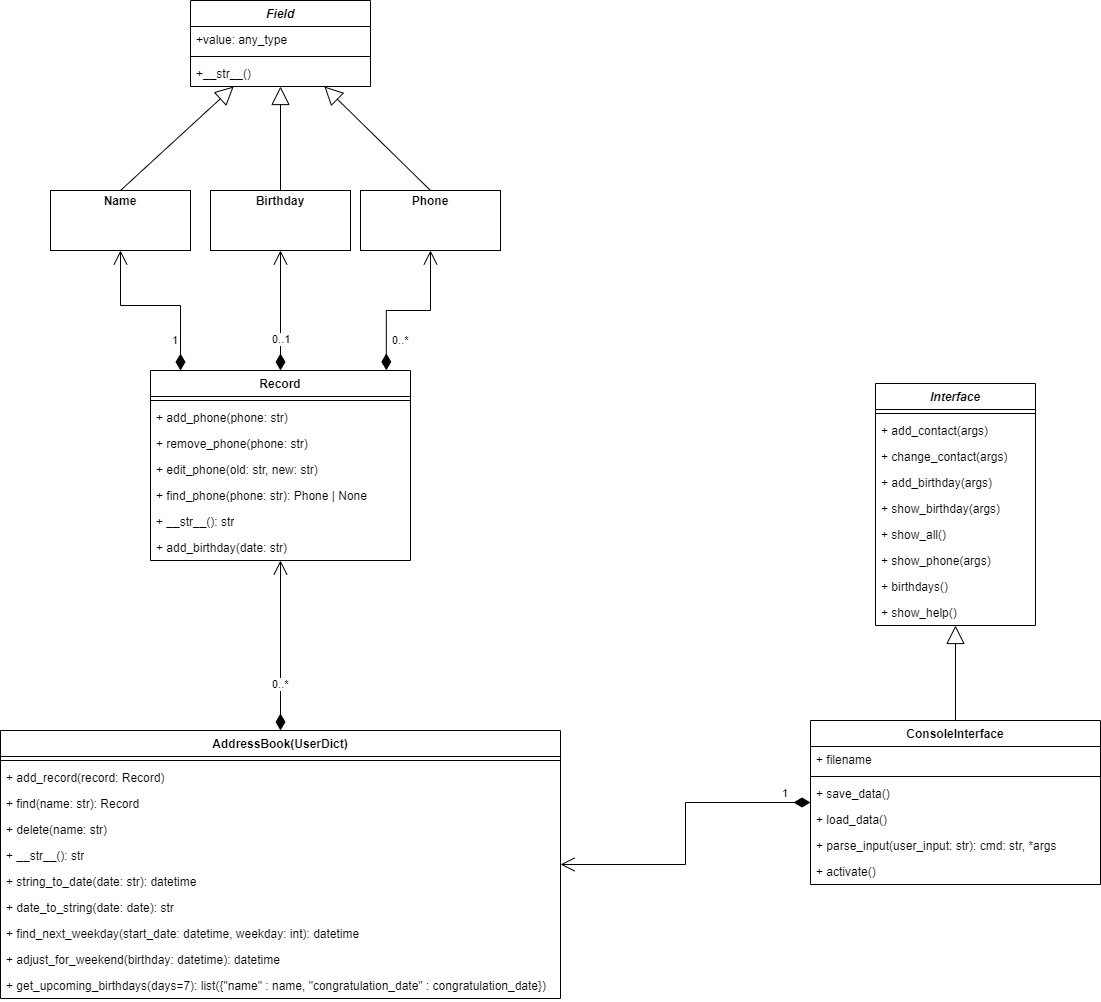

The diagram above was exported from draw.io. Its source (the exported page's mxGraphModel, read from the mxfile embedded in the PNG):
<mxGraphModel dx="1222" dy="686" grid="1" gridSize="10" guides="1" tooltips="1" connect="1" arrows="1" fold="1" page="1" pageScale="1" pageWidth="827" pageHeight="1169" math="0" shadow="0">
  <root>
    <mxCell id="0" />
    <mxCell id="1" parent="0" />
    <mxCell id="alGDJu8gMkzg-6kXHpoS-2" value="&lt;i&gt;Field&lt;/i&gt;" style="swimlane;fontStyle=1;align=center;verticalAlign=top;childLayout=stackLayout;horizontal=1;startSize=26;horizontalStack=0;resizeParent=1;resizeParentMax=0;resizeLast=0;collapsible=1;marginBottom=0;whiteSpace=wrap;html=1;" vertex="1" parent="1">
      <mxGeometry x="350" width="180" height="86" as="geometry">
        <mxRectangle x="300" y="90" width="100" height="30" as="alternateBounds" />
      </mxGeometry>
    </mxCell>
    <mxCell id="alGDJu8gMkzg-6kXHpoS-3" value="+value: any_type" style="text;strokeColor=none;fillColor=none;align=left;verticalAlign=top;spacingLeft=4;spacingRight=4;overflow=hidden;rotatable=0;points=[[0,0.5],[1,0.5]];portConstraint=eastwest;whiteSpace=wrap;html=1;" vertex="1" parent="alGDJu8gMkzg-6kXHpoS-2">
      <mxGeometry y="26" width="180" height="26" as="geometry" />
    </mxCell>
    <mxCell id="alGDJu8gMkzg-6kXHpoS-4" value="" style="line;strokeWidth=1;fillColor=none;align=left;verticalAlign=middle;spacingTop=-1;spacingLeft=3;spacingRight=3;rotatable=0;labelPosition=right;points=[];portConstraint=eastwest;strokeColor=inherit;" vertex="1" parent="alGDJu8gMkzg-6kXHpoS-2">
      <mxGeometry y="52" width="180" height="8" as="geometry" />
    </mxCell>
    <mxCell id="alGDJu8gMkzg-6kXHpoS-5" value="+__str__()" style="text;strokeColor=none;fillColor=none;align=left;verticalAlign=top;spacingLeft=4;spacingRight=4;overflow=hidden;rotatable=0;points=[[0,0.5],[1,0.5]];portConstraint=eastwest;whiteSpace=wrap;html=1;" vertex="1" parent="alGDJu8gMkzg-6kXHpoS-2">
      <mxGeometry y="60" width="180" height="26" as="geometry" />
    </mxCell>
    <mxCell id="alGDJu8gMkzg-6kXHpoS-11" value="&lt;p style=&quot;margin:0px;margin-top:4px;text-align:center;&quot;&gt;&lt;b&gt;Name&lt;/b&gt;&lt;/p&gt;" style="verticalAlign=top;align=left;overflow=fill;html=1;whiteSpace=wrap;direction=west;" vertex="1" parent="1">
      <mxGeometry x="210" y="190" width="140" height="60" as="geometry" />
    </mxCell>
    <mxCell id="alGDJu8gMkzg-6kXHpoS-14" value="&lt;p style=&quot;margin:0px;margin-top:4px;text-align:center;&quot;&gt;&lt;b&gt;Birthday&lt;/b&gt;&lt;/p&gt;" style="verticalAlign=top;align=left;overflow=fill;html=1;whiteSpace=wrap;" vertex="1" parent="1">
      <mxGeometry x="370" y="190" width="140" height="60" as="geometry" />
    </mxCell>
    <mxCell id="alGDJu8gMkzg-6kXHpoS-20" value="" style="endArrow=block;endSize=16;endFill=0;html=1;rounded=0;exitX=0.5;exitY=0;exitDx=0;exitDy=0;" edge="1" parent="1" source="alGDJu8gMkzg-6kXHpoS-14" target="alGDJu8gMkzg-6kXHpoS-2">
      <mxGeometry width="160" relative="1" as="geometry">
        <mxPoint x="350" y="150" as="sourcePoint" />
        <mxPoint x="510" y="150" as="targetPoint" />
      </mxGeometry>
    </mxCell>
    <mxCell id="alGDJu8gMkzg-6kXHpoS-22" value="" style="endArrow=block;endSize=16;endFill=0;html=1;rounded=0;exitX=0.5;exitY=1;exitDx=0;exitDy=0;" edge="1" parent="1" source="alGDJu8gMkzg-6kXHpoS-11" target="alGDJu8gMkzg-6kXHpoS-2">
      <mxGeometry x="-0.0045" y="-2" width="160" relative="1" as="geometry">
        <mxPoint x="170" y="130" as="sourcePoint" />
        <mxPoint x="330" y="130" as="targetPoint" />
        <mxPoint as="offset" />
      </mxGeometry>
    </mxCell>
    <mxCell id="alGDJu8gMkzg-6kXHpoS-24" value="&lt;p style=&quot;margin:0px;margin-top:4px;text-align:center;&quot;&gt;&lt;b&gt;Phone&lt;/b&gt;&lt;/p&gt;" style="verticalAlign=top;align=left;overflow=fill;html=1;whiteSpace=wrap;" vertex="1" parent="1">
      <mxGeometry x="520" y="190" width="140" height="60" as="geometry" />
    </mxCell>
    <mxCell id="alGDJu8gMkzg-6kXHpoS-25" value="" style="endArrow=block;endSize=16;endFill=0;html=1;rounded=0;exitX=0.5;exitY=0;exitDx=0;exitDy=0;" edge="1" parent="1" source="alGDJu8gMkzg-6kXHpoS-24" target="alGDJu8gMkzg-6kXHpoS-2">
      <mxGeometry width="160" relative="1" as="geometry">
        <mxPoint x="610" y="154" as="sourcePoint" />
        <mxPoint x="610" y="10" as="targetPoint" />
      </mxGeometry>
    </mxCell>
    <mxCell id="alGDJu8gMkzg-6kXHpoS-26" value="Record" style="swimlane;fontStyle=1;align=center;verticalAlign=top;childLayout=stackLayout;horizontal=1;startSize=26;horizontalStack=0;resizeParent=1;resizeParentMax=0;resizeLast=0;collapsible=1;marginBottom=0;whiteSpace=wrap;html=1;" vertex="1" parent="1">
      <mxGeometry x="310" y="370" width="260" height="190" as="geometry" />
    </mxCell>
    <mxCell id="alGDJu8gMkzg-6kXHpoS-28" value="" style="line;strokeWidth=1;fillColor=none;align=left;verticalAlign=middle;spacingTop=-1;spacingLeft=3;spacingRight=3;rotatable=0;labelPosition=right;points=[];portConstraint=eastwest;strokeColor=inherit;" vertex="1" parent="alGDJu8gMkzg-6kXHpoS-26">
      <mxGeometry y="26" width="260" height="8" as="geometry" />
    </mxCell>
    <mxCell id="alGDJu8gMkzg-6kXHpoS-32" value="+ add_phone(phone: str)" style="text;strokeColor=none;fillColor=none;align=left;verticalAlign=top;spacingLeft=4;spacingRight=4;overflow=hidden;rotatable=0;points=[[0,0.5],[1,0.5]];portConstraint=eastwest;whiteSpace=wrap;html=1;" vertex="1" parent="alGDJu8gMkzg-6kXHpoS-26">
      <mxGeometry y="34" width="260" height="26" as="geometry" />
    </mxCell>
    <mxCell id="alGDJu8gMkzg-6kXHpoS-33" value="+ remove_phone(phone: str)" style="text;strokeColor=none;fillColor=none;align=left;verticalAlign=top;spacingLeft=4;spacingRight=4;overflow=hidden;rotatable=0;points=[[0,0.5],[1,0.5]];portConstraint=eastwest;whiteSpace=wrap;html=1;" vertex="1" parent="alGDJu8gMkzg-6kXHpoS-26">
      <mxGeometry y="60" width="260" height="26" as="geometry" />
    </mxCell>
    <mxCell id="alGDJu8gMkzg-6kXHpoS-36" value="+ edit_phone(old: str, new: str)" style="text;strokeColor=none;fillColor=none;align=left;verticalAlign=top;spacingLeft=4;spacingRight=4;overflow=hidden;rotatable=0;points=[[0,0.5],[1,0.5]];portConstraint=eastwest;whiteSpace=wrap;html=1;" vertex="1" parent="alGDJu8gMkzg-6kXHpoS-26">
      <mxGeometry y="86" width="260" height="26" as="geometry" />
    </mxCell>
    <mxCell id="alGDJu8gMkzg-6kXHpoS-34" value="+ find_phone(phone: str): Phone | None" style="text;strokeColor=none;fillColor=none;align=left;verticalAlign=top;spacingLeft=4;spacingRight=4;overflow=hidden;rotatable=0;points=[[0,0.5],[1,0.5]];portConstraint=eastwest;whiteSpace=wrap;html=1;" vertex="1" parent="alGDJu8gMkzg-6kXHpoS-26">
      <mxGeometry y="112" width="260" height="26" as="geometry" />
    </mxCell>
    <mxCell id="alGDJu8gMkzg-6kXHpoS-35" value="+ __str__(): str" style="text;strokeColor=none;fillColor=none;align=left;verticalAlign=top;spacingLeft=4;spacingRight=4;overflow=hidden;rotatable=0;points=[[0,0.5],[1,0.5]];portConstraint=eastwest;whiteSpace=wrap;html=1;" vertex="1" parent="alGDJu8gMkzg-6kXHpoS-26">
      <mxGeometry y="138" width="260" height="26" as="geometry" />
    </mxCell>
    <mxCell id="alGDJu8gMkzg-6kXHpoS-29" value="+ add_birthday(date: str)&amp;nbsp;" style="text;strokeColor=none;fillColor=none;align=left;verticalAlign=top;spacingLeft=4;spacingRight=4;overflow=hidden;rotatable=0;points=[[0,0.5],[1,0.5]];portConstraint=eastwest;whiteSpace=wrap;html=1;" vertex="1" parent="alGDJu8gMkzg-6kXHpoS-26">
      <mxGeometry y="164" width="260" height="26" as="geometry" />
    </mxCell>
    <mxCell id="alGDJu8gMkzg-6kXHpoS-40" value="1" style="endArrow=open;html=1;endSize=12;startArrow=diamondThin;startSize=14;startFill=1;edgeStyle=orthogonalEdgeStyle;align=left;verticalAlign=bottom;rounded=0;" edge="1" parent="1" source="alGDJu8gMkzg-6kXHpoS-26" target="alGDJu8gMkzg-6kXHpoS-11">
      <mxGeometry x="-0.7647" y="10" relative="1" as="geometry">
        <mxPoint x="130" y="430" as="sourcePoint" />
        <mxPoint x="210" y="320" as="targetPoint" />
        <Array as="points">
          <mxPoint x="340" y="305" />
          <mxPoint x="280" y="305" />
        </Array>
        <mxPoint as="offset" />
      </mxGeometry>
    </mxCell>
    <mxCell id="alGDJu8gMkzg-6kXHpoS-41" value="0..1" style="endArrow=open;html=1;endSize=12;startArrow=diamondThin;startSize=14;startFill=1;edgeStyle=orthogonalEdgeStyle;align=left;verticalAlign=bottom;rounded=0;exitX=0.5;exitY=0;exitDx=0;exitDy=0;" edge="1" parent="1" source="alGDJu8gMkzg-6kXHpoS-26" target="alGDJu8gMkzg-6kXHpoS-14">
      <mxGeometry x="-0.6364" y="10" relative="1" as="geometry">
        <mxPoint x="420.0699999999999" y="340" as="sourcePoint" />
        <mxPoint x="429.95" y="230" as="targetPoint" />
        <Array as="points" />
        <mxPoint as="offset" />
      </mxGeometry>
    </mxCell>
    <mxCell id="alGDJu8gMkzg-6kXHpoS-42" value="0..*" style="endArrow=open;html=1;endSize=12;startArrow=diamondThin;startSize=14;startFill=1;edgeStyle=orthogonalEdgeStyle;align=left;verticalAlign=bottom;rounded=0;exitX=0.907;exitY=-0.001;exitDx=0;exitDy=0;exitPerimeter=0;" edge="1" parent="1" source="alGDJu8gMkzg-6kXHpoS-26" target="alGDJu8gMkzg-6kXHpoS-24">
      <mxGeometry x="-0.7436" y="-4" relative="1" as="geometry">
        <mxPoint x="540" y="300" as="sourcePoint" />
        <mxPoint x="700" y="300" as="targetPoint" />
        <mxPoint as="offset" />
      </mxGeometry>
    </mxCell>
    <mxCell id="alGDJu8gMkzg-6kXHpoS-47" value="AddressBook(UserDict)" style="swimlane;fontStyle=1;align=center;verticalAlign=top;childLayout=stackLayout;horizontal=1;startSize=26;horizontalStack=0;resizeParent=1;resizeParentMax=0;resizeLast=0;collapsible=1;marginBottom=0;whiteSpace=wrap;html=1;" vertex="1" parent="1">
      <mxGeometry x="160" y="730" width="560" height="268" as="geometry" />
    </mxCell>
    <mxCell id="alGDJu8gMkzg-6kXHpoS-49" value="" style="line;strokeWidth=1;fillColor=none;align=left;verticalAlign=middle;spacingTop=-1;spacingLeft=3;spacingRight=3;rotatable=0;labelPosition=right;points=[];portConstraint=eastwest;strokeColor=inherit;" vertex="1" parent="alGDJu8gMkzg-6kXHpoS-47">
      <mxGeometry y="26" width="560" height="8" as="geometry" />
    </mxCell>
    <mxCell id="alGDJu8gMkzg-6kXHpoS-51" value="+ add_record(record: Record)" style="text;strokeColor=none;fillColor=none;align=left;verticalAlign=top;spacingLeft=4;spacingRight=4;overflow=hidden;rotatable=0;points=[[0,0.5],[1,0.5]];portConstraint=eastwest;whiteSpace=wrap;html=1;" vertex="1" parent="alGDJu8gMkzg-6kXHpoS-47">
      <mxGeometry y="34" width="560" height="26" as="geometry" />
    </mxCell>
    <mxCell id="alGDJu8gMkzg-6kXHpoS-52" value="+ find(name: str): Record" style="text;strokeColor=none;fillColor=none;align=left;verticalAlign=top;spacingLeft=4;spacingRight=4;overflow=hidden;rotatable=0;points=[[0,0.5],[1,0.5]];portConstraint=eastwest;whiteSpace=wrap;html=1;" vertex="1" parent="alGDJu8gMkzg-6kXHpoS-47">
      <mxGeometry y="60" width="560" height="26" as="geometry" />
    </mxCell>
    <mxCell id="alGDJu8gMkzg-6kXHpoS-56" value="+ delete(name: str)" style="text;strokeColor=none;fillColor=none;align=left;verticalAlign=top;spacingLeft=4;spacingRight=4;overflow=hidden;rotatable=0;points=[[0,0.5],[1,0.5]];portConstraint=eastwest;whiteSpace=wrap;html=1;" vertex="1" parent="alGDJu8gMkzg-6kXHpoS-47">
      <mxGeometry y="86" width="560" height="26" as="geometry" />
    </mxCell>
    <mxCell id="alGDJu8gMkzg-6kXHpoS-55" value="+ __str__(): str" style="text;strokeColor=none;fillColor=none;align=left;verticalAlign=top;spacingLeft=4;spacingRight=4;overflow=hidden;rotatable=0;points=[[0,0.5],[1,0.5]];portConstraint=eastwest;whiteSpace=wrap;html=1;" vertex="1" parent="alGDJu8gMkzg-6kXHpoS-47">
      <mxGeometry y="112" width="560" height="26" as="geometry" />
    </mxCell>
    <mxCell id="alGDJu8gMkzg-6kXHpoS-58" value="+ string_to_date(date: str): datetime" style="text;strokeColor=none;fillColor=none;align=left;verticalAlign=top;spacingLeft=4;spacingRight=4;overflow=hidden;rotatable=0;points=[[0,0.5],[1,0.5]];portConstraint=eastwest;whiteSpace=wrap;html=1;" vertex="1" parent="alGDJu8gMkzg-6kXHpoS-47">
      <mxGeometry y="138" width="560" height="26" as="geometry" />
    </mxCell>
    <mxCell id="alGDJu8gMkzg-6kXHpoS-57" value="+ date_to_string(date: date): str" style="text;strokeColor=none;fillColor=none;align=left;verticalAlign=top;spacingLeft=4;spacingRight=4;overflow=hidden;rotatable=0;points=[[0,0.5],[1,0.5]];portConstraint=eastwest;whiteSpace=wrap;html=1;" vertex="1" parent="alGDJu8gMkzg-6kXHpoS-47">
      <mxGeometry y="164" width="560" height="26" as="geometry" />
    </mxCell>
    <mxCell id="alGDJu8gMkzg-6kXHpoS-53" value="+ find_next_weekday(start_date: datetime, weekday: int): datetime&amp;nbsp;" style="text;strokeColor=none;fillColor=none;align=left;verticalAlign=top;spacingLeft=4;spacingRight=4;overflow=hidden;rotatable=0;points=[[0,0.5],[1,0.5]];portConstraint=eastwest;whiteSpace=wrap;html=1;" vertex="1" parent="alGDJu8gMkzg-6kXHpoS-47">
      <mxGeometry y="190" width="560" height="26" as="geometry" />
    </mxCell>
    <mxCell id="alGDJu8gMkzg-6kXHpoS-54" value="+ adjust_for_weekend(birthday: datetime): datetime" style="text;strokeColor=none;fillColor=none;align=left;verticalAlign=top;spacingLeft=4;spacingRight=4;overflow=hidden;rotatable=0;points=[[0,0.5],[1,0.5]];portConstraint=eastwest;whiteSpace=wrap;html=1;" vertex="1" parent="alGDJu8gMkzg-6kXHpoS-47">
      <mxGeometry y="216" width="560" height="26" as="geometry" />
    </mxCell>
    <mxCell id="alGDJu8gMkzg-6kXHpoS-50" value="+ get_upcoming_birthdays(days=7): list({&quot;name&quot; : name, &quot;congratulation_date&quot; : congratulation_date})" style="text;strokeColor=none;fillColor=none;align=left;verticalAlign=top;spacingLeft=4;spacingRight=4;overflow=hidden;rotatable=0;points=[[0,0.5],[1,0.5]];portConstraint=eastwest;whiteSpace=wrap;html=1;" vertex="1" parent="alGDJu8gMkzg-6kXHpoS-47">
      <mxGeometry y="242" width="560" height="26" as="geometry" />
    </mxCell>
    <mxCell id="alGDJu8gMkzg-6kXHpoS-59" value="0..*" style="endArrow=open;html=1;endSize=12;startArrow=diamondThin;startSize=14;startFill=1;edgeStyle=orthogonalEdgeStyle;align=left;verticalAlign=bottom;rounded=0;" edge="1" parent="1" source="alGDJu8gMkzg-6kXHpoS-47" target="alGDJu8gMkzg-6kXHpoS-26">
      <mxGeometry x="-0.5652" y="10" relative="1" as="geometry">
        <mxPoint x="200" y="680" as="sourcePoint" />
        <mxPoint x="360" y="680" as="targetPoint" />
        <mxPoint as="offset" />
      </mxGeometry>
    </mxCell>
    <mxCell id="alGDJu8gMkzg-6kXHpoS-60" value="&lt;i&gt;Interface&lt;/i&gt;" style="swimlane;fontStyle=1;align=center;verticalAlign=top;childLayout=stackLayout;horizontal=1;startSize=26;horizontalStack=0;resizeParent=1;resizeParentMax=0;resizeLast=0;collapsible=1;marginBottom=0;whiteSpace=wrap;html=1;" vertex="1" parent="1">
      <mxGeometry x="1035" y="383" width="160" height="242" as="geometry" />
    </mxCell>
    <mxCell id="alGDJu8gMkzg-6kXHpoS-62" value="" style="line;strokeWidth=1;fillColor=none;align=left;verticalAlign=middle;spacingTop=-1;spacingLeft=3;spacingRight=3;rotatable=0;labelPosition=right;points=[];portConstraint=eastwest;strokeColor=inherit;" vertex="1" parent="alGDJu8gMkzg-6kXHpoS-60">
      <mxGeometry y="26" width="160" height="8" as="geometry" />
    </mxCell>
    <mxCell id="alGDJu8gMkzg-6kXHpoS-63" value="+ add_contact(args)" style="text;strokeColor=none;fillColor=none;align=left;verticalAlign=top;spacingLeft=4;spacingRight=4;overflow=hidden;rotatable=0;points=[[0,0.5],[1,0.5]];portConstraint=eastwest;whiteSpace=wrap;html=1;" vertex="1" parent="alGDJu8gMkzg-6kXHpoS-60">
      <mxGeometry y="34" width="160" height="26" as="geometry" />
    </mxCell>
    <mxCell id="alGDJu8gMkzg-6kXHpoS-64" value="+ change_contact(args)" style="text;strokeColor=none;fillColor=none;align=left;verticalAlign=top;spacingLeft=4;spacingRight=4;overflow=hidden;rotatable=0;points=[[0,0.5],[1,0.5]];portConstraint=eastwest;whiteSpace=wrap;html=1;" vertex="1" parent="alGDJu8gMkzg-6kXHpoS-60">
      <mxGeometry y="60" width="160" height="26" as="geometry" />
    </mxCell>
    <mxCell id="alGDJu8gMkzg-6kXHpoS-66" value="+ add_birthday(args)" style="text;strokeColor=none;fillColor=none;align=left;verticalAlign=top;spacingLeft=4;spacingRight=4;overflow=hidden;rotatable=0;points=[[0,0.5],[1,0.5]];portConstraint=eastwest;whiteSpace=wrap;html=1;" vertex="1" parent="alGDJu8gMkzg-6kXHpoS-60">
      <mxGeometry y="86" width="160" height="26" as="geometry" />
    </mxCell>
    <mxCell id="alGDJu8gMkzg-6kXHpoS-67" value="+ show_birthday(args)" style="text;strokeColor=none;fillColor=none;align=left;verticalAlign=top;spacingLeft=4;spacingRight=4;overflow=hidden;rotatable=0;points=[[0,0.5],[1,0.5]];portConstraint=eastwest;whiteSpace=wrap;html=1;" vertex="1" parent="alGDJu8gMkzg-6kXHpoS-60">
      <mxGeometry y="112" width="160" height="26" as="geometry" />
    </mxCell>
    <mxCell id="alGDJu8gMkzg-6kXHpoS-65" value="+ show_all()" style="text;strokeColor=none;fillColor=none;align=left;verticalAlign=top;spacingLeft=4;spacingRight=4;overflow=hidden;rotatable=0;points=[[0,0.5],[1,0.5]];portConstraint=eastwest;whiteSpace=wrap;html=1;" vertex="1" parent="alGDJu8gMkzg-6kXHpoS-60">
      <mxGeometry y="138" width="160" height="26" as="geometry" />
    </mxCell>
    <mxCell id="alGDJu8gMkzg-6kXHpoS-69" value="+ show_phone(args)" style="text;strokeColor=none;fillColor=none;align=left;verticalAlign=top;spacingLeft=4;spacingRight=4;overflow=hidden;rotatable=0;points=[[0,0.5],[1,0.5]];portConstraint=eastwest;whiteSpace=wrap;html=1;" vertex="1" parent="alGDJu8gMkzg-6kXHpoS-60">
      <mxGeometry y="164" width="160" height="26" as="geometry" />
    </mxCell>
    <mxCell id="alGDJu8gMkzg-6kXHpoS-71" value="+ birthdays()" style="text;strokeColor=none;fillColor=none;align=left;verticalAlign=top;spacingLeft=4;spacingRight=4;overflow=hidden;rotatable=0;points=[[0,0.5],[1,0.5]];portConstraint=eastwest;whiteSpace=wrap;html=1;" vertex="1" parent="alGDJu8gMkzg-6kXHpoS-60">
      <mxGeometry y="190" width="160" height="26" as="geometry" />
    </mxCell>
    <mxCell id="alGDJu8gMkzg-6kXHpoS-70" value="+ show_help()" style="text;strokeColor=none;fillColor=none;align=left;verticalAlign=top;spacingLeft=4;spacingRight=4;overflow=hidden;rotatable=0;points=[[0,0.5],[1,0.5]];portConstraint=eastwest;whiteSpace=wrap;html=1;" vertex="1" parent="alGDJu8gMkzg-6kXHpoS-60">
      <mxGeometry y="216" width="160" height="26" as="geometry" />
    </mxCell>
    <mxCell id="alGDJu8gMkzg-6kXHpoS-72" value="ConsoleInterface" style="swimlane;fontStyle=1;align=center;verticalAlign=top;childLayout=stackLayout;horizontal=1;startSize=26;horizontalStack=0;resizeParent=1;resizeParentMax=0;resizeLast=0;collapsible=1;marginBottom=0;whiteSpace=wrap;html=1;" vertex="1" parent="1">
      <mxGeometry x="970" y="720" width="290" height="164" as="geometry" />
    </mxCell>
    <mxCell id="alGDJu8gMkzg-6kXHpoS-73" value="+ filename" style="text;strokeColor=none;fillColor=none;align=left;verticalAlign=top;spacingLeft=4;spacingRight=4;overflow=hidden;rotatable=0;points=[[0,0.5],[1,0.5]];portConstraint=eastwest;whiteSpace=wrap;html=1;" vertex="1" parent="alGDJu8gMkzg-6kXHpoS-72">
      <mxGeometry y="26" width="290" height="26" as="geometry" />
    </mxCell>
    <mxCell id="alGDJu8gMkzg-6kXHpoS-74" value="" style="line;strokeWidth=1;fillColor=none;align=left;verticalAlign=middle;spacingTop=-1;spacingLeft=3;spacingRight=3;rotatable=0;labelPosition=right;points=[];portConstraint=eastwest;strokeColor=inherit;" vertex="1" parent="alGDJu8gMkzg-6kXHpoS-72">
      <mxGeometry y="52" width="290" height="8" as="geometry" />
    </mxCell>
    <mxCell id="alGDJu8gMkzg-6kXHpoS-75" value="+ save_data()" style="text;strokeColor=none;fillColor=none;align=left;verticalAlign=top;spacingLeft=4;spacingRight=4;overflow=hidden;rotatable=0;points=[[0,0.5],[1,0.5]];portConstraint=eastwest;whiteSpace=wrap;html=1;" vertex="1" parent="alGDJu8gMkzg-6kXHpoS-72">
      <mxGeometry y="60" width="290" height="26" as="geometry" />
    </mxCell>
    <mxCell id="alGDJu8gMkzg-6kXHpoS-78" value="+ load_data()" style="text;strokeColor=none;fillColor=none;align=left;verticalAlign=top;spacingLeft=4;spacingRight=4;overflow=hidden;rotatable=0;points=[[0,0.5],[1,0.5]];portConstraint=eastwest;whiteSpace=wrap;html=1;" vertex="1" parent="alGDJu8gMkzg-6kXHpoS-72">
      <mxGeometry y="86" width="290" height="26" as="geometry" />
    </mxCell>
    <mxCell id="alGDJu8gMkzg-6kXHpoS-77" value="+ parse_input(user_input: str): cmd: str, *args" style="text;strokeColor=none;fillColor=none;align=left;verticalAlign=top;spacingLeft=4;spacingRight=4;overflow=hidden;rotatable=0;points=[[0,0.5],[1,0.5]];portConstraint=eastwest;whiteSpace=wrap;html=1;" vertex="1" parent="alGDJu8gMkzg-6kXHpoS-72">
      <mxGeometry y="112" width="290" height="26" as="geometry" />
    </mxCell>
    <mxCell id="alGDJu8gMkzg-6kXHpoS-79" value="+ activate()" style="text;strokeColor=none;fillColor=none;align=left;verticalAlign=top;spacingLeft=4;spacingRight=4;overflow=hidden;rotatable=0;points=[[0,0.5],[1,0.5]];portConstraint=eastwest;whiteSpace=wrap;html=1;" vertex="1" parent="alGDJu8gMkzg-6kXHpoS-72">
      <mxGeometry y="138" width="290" height="26" as="geometry" />
    </mxCell>
    <mxCell id="alGDJu8gMkzg-6kXHpoS-80" value="" style="endArrow=block;endSize=16;endFill=0;html=1;rounded=0;" edge="1" parent="1" source="alGDJu8gMkzg-6kXHpoS-72" target="alGDJu8gMkzg-6kXHpoS-60">
      <mxGeometry width="160" relative="1" as="geometry">
        <mxPoint x="860" y="260" as="sourcePoint" />
        <mxPoint x="1020" y="260" as="targetPoint" />
      </mxGeometry>
    </mxCell>
    <mxCell id="alGDJu8gMkzg-6kXHpoS-82" value="1" style="endArrow=open;html=1;endSize=12;startArrow=diamondThin;startSize=14;startFill=1;edgeStyle=orthogonalEdgeStyle;align=left;verticalAlign=bottom;rounded=0;" edge="1" parent="1" source="alGDJu8gMkzg-6kXHpoS-72" target="alGDJu8gMkzg-6kXHpoS-47">
      <mxGeometry x="-0.8077" relative="1" as="geometry">
        <mxPoint x="780" y="780" as="sourcePoint" />
        <mxPoint x="940" y="780" as="targetPoint" />
        <mxPoint as="offset" />
      </mxGeometry>
    </mxCell>
  </root>
</mxGraphModel>